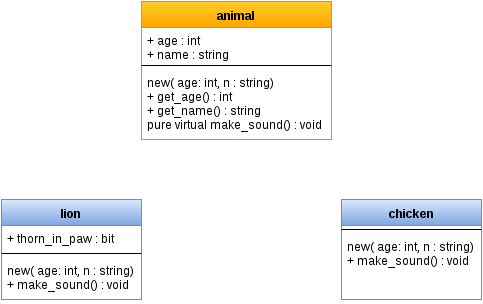

The diagram above was exported from draw.io. Its source (the exported page's mxGraphModel, read from the mxfile embedded in the PNG):
<mxGraphModel dx="1434" dy="782" grid="1" gridSize="10" guides="1" tooltips="1" connect="1" arrows="1" fold="1" page="1" pageScale="1" pageWidth="826" pageHeight="1169" background="#ffffff" math="0" shadow="0">
  <root>
    <mxCell id="0" />
    <mxCell id="1" parent="0" />
    <mxCell id="2" value="animal" style="swimlane;html=1;fontStyle=1;align=center;verticalAlign=top;childLayout=stackLayout;horizontal=1;startSize=26;horizontalStack=0;resizeParent=1;resizeLast=0;collapsible=1;marginBottom=0;swimlaneFillColor=#ffffff;plain-orange" vertex="1" parent="1">
      <mxGeometry x="280" y="82" width="190" height="138" as="geometry" />
    </mxCell>
    <mxCell id="3" value="+ age : int&lt;div&gt;+ name : string&lt;/div&gt;" style="text;html=1;strokeColor=none;fillColor=none;align=left;verticalAlign=top;spacingLeft=4;spacingRight=4;whiteSpace=wrap;overflow=hidden;rotatable=0;points=[[0,0.5],[1,0.5]];portConstraint=eastwest;" vertex="1" parent="2">
      <mxGeometry y="26" width="190" height="34" as="geometry" />
    </mxCell>
    <mxCell id="4" value="" style="line;html=1;strokeWidth=1;fillColor=none;align=left;verticalAlign=middle;spacingTop=-1;spacingLeft=3;spacingRight=3;rotatable=0;labelPosition=right;points=[];portConstraint=eastwest;" vertex="1" parent="2">
      <mxGeometry y="60" width="190" height="8" as="geometry" />
    </mxCell>
    <mxCell id="5" value="new( age: int, n : string)&lt;div&gt;+ get_age() : int&lt;/div&gt;&lt;div&gt;+ get_name() : string&lt;/div&gt;&lt;div&gt;pure virtual make_sound() : void&lt;/div&gt;" style="text;html=1;strokeColor=none;fillColor=none;align=left;verticalAlign=top;spacingLeft=4;spacingRight=4;whiteSpace=wrap;overflow=hidden;rotatable=0;points=[[0,0.5],[1,0.5]];portConstraint=eastwest;" vertex="1" parent="2">
      <mxGeometry y="68" width="190" height="62" as="geometry" />
    </mxCell>
    <mxCell id="6" value="+ age : int&lt;div&gt;+ name : string&lt;/div&gt;" style="text;html=1;strokeColor=none;fillColor=none;align=left;verticalAlign=top;spacingLeft=4;spacingRight=4;whiteSpace=wrap;overflow=hidden;rotatable=0;points=[[0,0.5],[1,0.5]];portConstraint=eastwest;" vertex="1" parent="1">
      <mxGeometry x="280" y="108" width="190" height="34" as="geometry" />
    </mxCell>
    <mxCell id="7" value="" style="line;html=1;strokeWidth=1;fillColor=none;align=left;verticalAlign=middle;spacingTop=-1;spacingLeft=3;spacingRight=3;rotatable=0;labelPosition=right;points=[];portConstraint=eastwest;" vertex="1" parent="1">
      <mxGeometry x="280" y="142" width="190" height="8" as="geometry" />
    </mxCell>
    <mxCell id="8" value="new( age: int, n : string)&lt;div&gt;+ get_age() : int&lt;/div&gt;&lt;div&gt;+ get_name() : string&lt;/div&gt;&lt;div&gt;pure virtual make_sound() : void&lt;/div&gt;" style="text;html=1;strokeColor=none;fillColor=none;align=left;verticalAlign=top;spacingLeft=4;spacingRight=4;whiteSpace=wrap;overflow=hidden;rotatable=0;points=[[0,0.5],[1,0.5]];portConstraint=eastwest;" vertex="1" parent="1">
      <mxGeometry x="280" y="150" width="190" height="62" as="geometry" />
    </mxCell>
    <mxCell id="9" style="edgeStyle=orthogonalEdgeStyle;rounded=0;html=1;exitX=0.5;exitY=0;endArrow=none;endFill=0;jettySize=auto;orthogonalLoop=1;strokeWidth=3;entryX=0.5;entryY=0;fillColor=#ffffff;strokeColor=#FFFFFF;" edge="1" source="10" target="17" parent="1">
      <mxGeometry x="210" y="260" as="geometry">
        <mxPoint x="210" y="260" as="targetPoint" />
        <Array as="points">
          <mxPoint x="210" y="260" />
          <mxPoint x="550" y="260" />
        </Array>
      </mxGeometry>
    </mxCell>
    <mxCell id="10" value="lion&lt;div&gt;&lt;br&gt;&lt;/div&gt;" style="swimlane;html=1;fontStyle=1;align=center;verticalAlign=top;childLayout=stackLayout;horizontal=1;startSize=26;horizontalStack=0;resizeParent=1;resizeLast=0;collapsible=1;marginBottom=0;swimlaneFillColor=#ffffff;plain-blue" vertex="1" parent="1">
      <mxGeometry x="140" y="280" width="140" height="100" as="geometry" />
    </mxCell>
    <mxCell id="11" value="+ thorn_in_paw : bit" style="text;html=1;strokeColor=none;fillColor=none;align=left;verticalAlign=top;spacingLeft=4;spacingRight=4;whiteSpace=wrap;overflow=hidden;rotatable=0;points=[[0,0.5],[1,0.5]];portConstraint=eastwest;" vertex="1" parent="10">
      <mxGeometry y="26" width="140" height="24" as="geometry" />
    </mxCell>
    <mxCell id="12" value="" style="line;html=1;strokeWidth=1;fillColor=none;align=left;verticalAlign=middle;spacingTop=-1;spacingLeft=3;spacingRight=3;rotatable=0;labelPosition=right;points=[];portConstraint=eastwest;" vertex="1" parent="10">
      <mxGeometry y="50" width="140" height="8" as="geometry" />
    </mxCell>
    <mxCell id="13" value="new( age: int, n : string)&lt;div&gt;+ make_sound() : void&lt;/div&gt;" style="text;html=1;strokeColor=none;fillColor=none;align=left;verticalAlign=top;spacingLeft=4;spacingRight=4;whiteSpace=wrap;overflow=hidden;rotatable=0;points=[[0,0.5],[1,0.5]];portConstraint=eastwest;" vertex="1" parent="10">
      <mxGeometry y="58" width="140" height="42" as="geometry" />
    </mxCell>
    <mxCell id="14" value="+ thorn_in_paw : bit" style="text;html=1;strokeColor=none;fillColor=none;align=left;verticalAlign=top;spacingLeft=4;spacingRight=4;whiteSpace=wrap;overflow=hidden;rotatable=0;points=[[0,0.5],[1,0.5]];portConstraint=eastwest;" vertex="1" parent="1">
      <mxGeometry x="140" y="306" width="140" height="24" as="geometry" />
    </mxCell>
    <mxCell id="15" value="" style="line;html=1;strokeWidth=1;fillColor=none;align=left;verticalAlign=middle;spacingTop=-1;spacingLeft=3;spacingRight=3;rotatable=0;labelPosition=right;points=[];portConstraint=eastwest;" vertex="1" parent="1">
      <mxGeometry x="140" y="330" width="140" height="8" as="geometry" />
    </mxCell>
    <mxCell id="16" value="new( age: int, n : string)&lt;div&gt;+ make_sound() : void&lt;/div&gt;" style="text;html=1;strokeColor=none;fillColor=none;align=left;verticalAlign=top;spacingLeft=4;spacingRight=4;whiteSpace=wrap;overflow=hidden;rotatable=0;points=[[0,0.5],[1,0.5]];portConstraint=eastwest;" vertex="1" parent="1">
      <mxGeometry x="140" y="338" width="140" height="42" as="geometry" />
    </mxCell>
    <mxCell id="17" value="&lt;div&gt;chicken&lt;/div&gt;" style="swimlane;html=1;fontStyle=1;align=center;verticalAlign=top;childLayout=stackLayout;horizontal=1;startSize=26;horizontalStack=0;resizeParent=1;resizeLast=0;collapsible=1;marginBottom=0;swimlaneFillColor=#ffffff;plain-blue" vertex="1" parent="1">
      <mxGeometry x="480" y="280" width="140" height="100" as="geometry" />
    </mxCell>
    <mxCell id="18" value="" style="line;html=1;strokeWidth=1;fillColor=none;align=left;verticalAlign=middle;spacingTop=-1;spacingLeft=3;spacingRight=3;rotatable=0;labelPosition=right;points=[];portConstraint=eastwest;" vertex="1" parent="17">
      <mxGeometry y="26" width="140" height="8" as="geometry" />
    </mxCell>
    <mxCell id="19" value="new( age: int, n : string)&lt;div&gt;+ make_sound() : void&lt;/div&gt;" style="text;html=1;strokeColor=none;fillColor=none;align=left;verticalAlign=top;spacingLeft=4;spacingRight=4;whiteSpace=wrap;overflow=hidden;rotatable=0;points=[[0,0.5],[1,0.5]];portConstraint=eastwest;" vertex="1" parent="17">
      <mxGeometry y="34" width="140" height="42" as="geometry" />
    </mxCell>
    <mxCell id="20" value="" style="line;html=1;strokeWidth=1;fillColor=none;align=left;verticalAlign=middle;spacingTop=-1;spacingLeft=3;spacingRight=3;rotatable=0;labelPosition=right;points=[];portConstraint=eastwest;" vertex="1" parent="1">
      <mxGeometry x="480" y="306" width="140" height="8" as="geometry" />
    </mxCell>
    <mxCell id="21" value="new( age: int, n : string)&lt;div&gt;+ make_sound() : void&lt;/div&gt;" style="text;html=1;strokeColor=none;fillColor=none;align=left;verticalAlign=top;spacingLeft=4;spacingRight=4;whiteSpace=wrap;overflow=hidden;rotatable=0;points=[[0,0.5],[1,0.5]];portConstraint=eastwest;" vertex="1" parent="1">
      <mxGeometry x="480" y="314" width="140" height="42" as="geometry" />
    </mxCell>
    <mxCell id="22" value="" style="endArrow=classic;html=1;strokeWidth=3;entryX=0.5;entryY=1;fillColor=#ffffff;strokeColor=#FFFFFF;" edge="1" target="2" parent="1">
      <mxGeometry x="375" y="220" width="50" height="50" as="geometry">
        <mxPoint x="375" y="260" as="sourcePoint" />
        <mxPoint x="360" y="280" as="targetPoint" />
      </mxGeometry>
    </mxCell>
  </root>
</mxGraphModel>